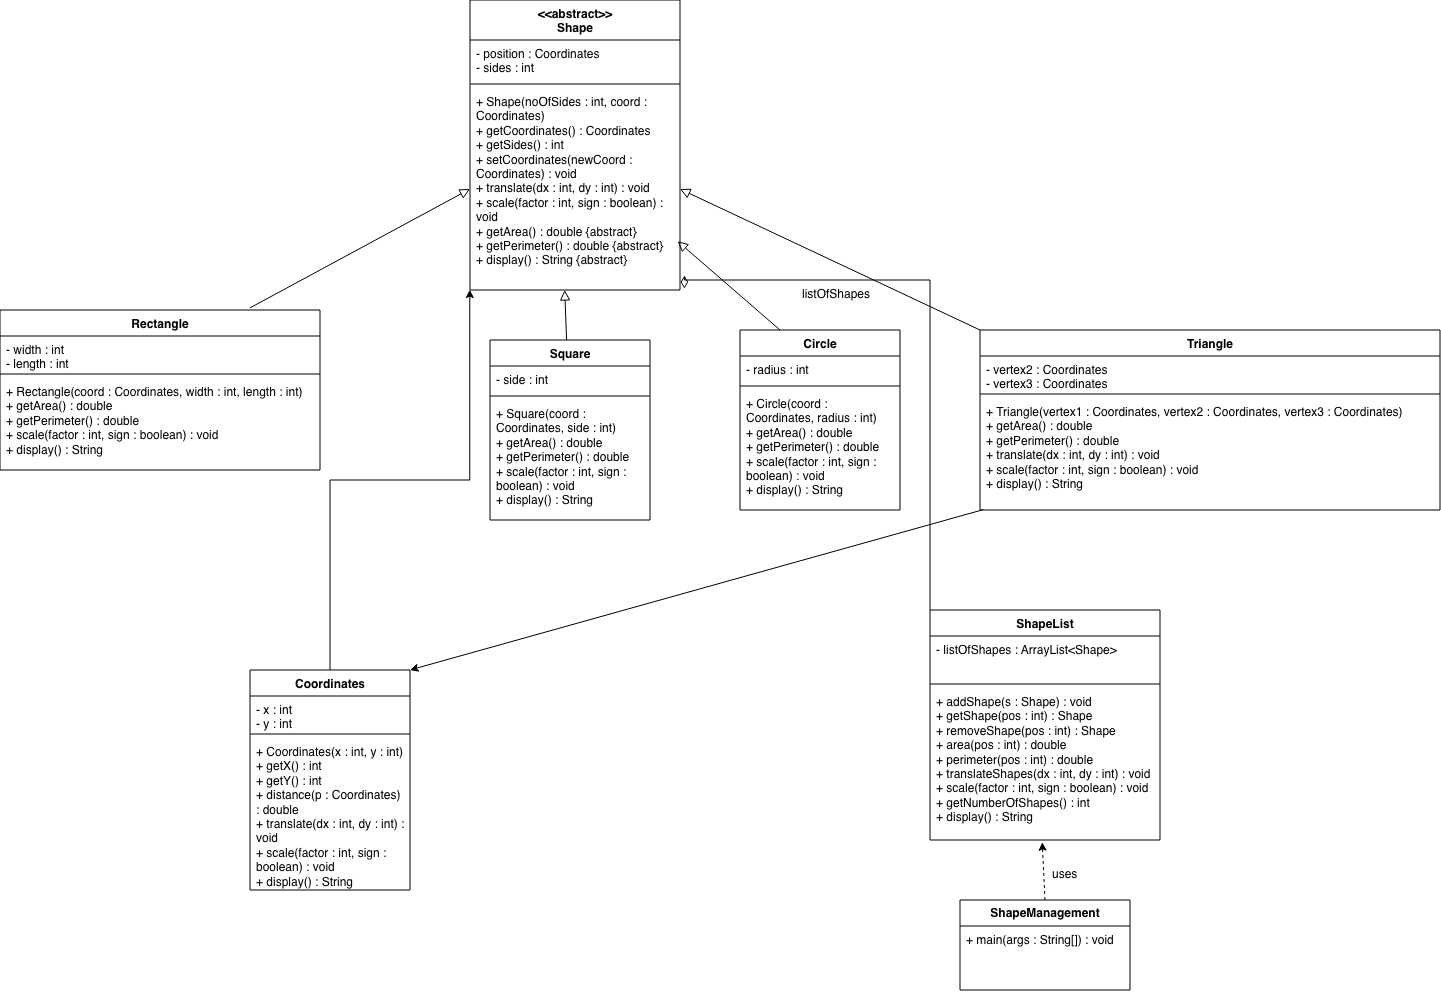

The diagram above was exported from draw.io. Its source (the exported page's mxGraphModel, read from the mxfile embedded in the PNG):
<mxGraphModel dx="835" dy="542" grid="1" gridSize="10" guides="1" tooltips="1" connect="1" arrows="1" fold="1" page="1" pageScale="1" pageWidth="850" pageHeight="1100" math="0" shadow="0">
  <root>
    <mxCell id="0" />
    <mxCell id="1" parent="0" />
    <mxCell id="nSDsRz7OvivGg33dakkA-1" parent="1" style="swimlane;fontStyle=1;align=center;verticalAlign=top;childLayout=stackLayout;horizontal=1;startSize=26;horizontalStack=0;resizeParent=1;resizeParentMax=0;resizeLast=0;collapsible=1;marginBottom=0;whiteSpace=wrap;html=1;" value="Coordinates" vertex="1">
      <mxGeometry height="220" width="160" x="450" y="710" as="geometry" />
    </mxCell>
    <mxCell id="nSDsRz7OvivGg33dakkA-2" parent="nSDsRz7OvivGg33dakkA-1" style="text;strokeColor=none;fillColor=none;align=left;verticalAlign=top;spacingLeft=4;spacingRight=4;overflow=hidden;rotatable=0;points=[[0,0.5],[1,0.5]];portConstraint=eastwest;whiteSpace=wrap;html=1;" value="- x : int&lt;br&gt;- y : int" vertex="1">
      <mxGeometry height="34" width="160" y="26" as="geometry" />
    </mxCell>
    <mxCell id="nSDsRz7OvivGg33dakkA-3" parent="nSDsRz7OvivGg33dakkA-1" style="line;strokeWidth=1;fillColor=none;align=left;verticalAlign=middle;spacingTop=-1;spacingLeft=3;spacingRight=3;rotatable=0;labelPosition=right;points=[];portConstraint=eastwest;strokeColor=inherit;" value="" vertex="1">
      <mxGeometry height="8" width="160" y="60" as="geometry" />
    </mxCell>
    <mxCell id="nSDsRz7OvivGg33dakkA-4" parent="nSDsRz7OvivGg33dakkA-1" style="text;strokeColor=none;fillColor=none;align=left;verticalAlign=top;spacingLeft=4;spacingRight=4;overflow=hidden;rotatable=0;points=[[0,0.5],[1,0.5]];portConstraint=eastwest;whiteSpace=wrap;html=1;" value="+ Coordinates(x : int, y : int)&lt;br&gt;+ getX() : int&lt;br&gt;+ getY() : int&lt;br&gt;+ distance(p : Coordinates) : double&lt;br&gt;+ translate(dx : int, dy : int) : void&lt;br&gt;+ scale(factor : int, sign : boolean) : void&lt;br&gt;+ display() : String" vertex="1">
      <mxGeometry height="152" width="160" y="68" as="geometry" />
    </mxCell>
    <mxCell id="nSDsRz7OvivGg33dakkA-6" parent="1" style="swimlane;fontStyle=1;align=center;verticalAlign=top;childLayout=stackLayout;horizontal=1;startSize=40;horizontalStack=0;resizeParent=1;resizeParentMax=0;resizeLast=0;collapsible=1;marginBottom=0;whiteSpace=wrap;html=1;" value="&amp;lt;&amp;lt;abstract&amp;gt;&amp;gt;&lt;br&gt;Shape" vertex="1">
      <mxGeometry height="290" width="210" x="670" y="40" as="geometry" />
    </mxCell>
    <mxCell id="nSDsRz7OvivGg33dakkA-7" parent="nSDsRz7OvivGg33dakkA-6" style="text;strokeColor=none;fillColor=none;align=left;verticalAlign=top;spacingLeft=4;spacingRight=4;overflow=hidden;rotatable=0;points=[[0,0.5],[1,0.5]];portConstraint=eastwest;whiteSpace=wrap;html=1;" value="- position : Coordinates&lt;br&gt;- sides : int" vertex="1">
      <mxGeometry height="40" width="210" y="40" as="geometry" />
    </mxCell>
    <mxCell id="nSDsRz7OvivGg33dakkA-8" parent="nSDsRz7OvivGg33dakkA-6" style="line;strokeWidth=1;fillColor=none;align=left;verticalAlign=middle;spacingTop=-1;spacingLeft=3;spacingRight=3;rotatable=0;labelPosition=right;points=[];portConstraint=eastwest;strokeColor=inherit;" value="" vertex="1">
      <mxGeometry height="8" width="210" y="80" as="geometry" />
    </mxCell>
    <mxCell id="nSDsRz7OvivGg33dakkA-9" parent="nSDsRz7OvivGg33dakkA-6" style="text;strokeColor=none;fillColor=none;align=left;verticalAlign=top;spacingLeft=4;spacingRight=4;overflow=hidden;rotatable=0;points=[[0,0.5],[1,0.5]];portConstraint=eastwest;whiteSpace=wrap;html=1;" value="+ Shape(noOfSides : int, coord : Coordinates)&lt;br&gt;+ getCoordinates() : Coordinates&lt;br&gt;+ getSides() : int&lt;br&gt;+ setCoordinates(newCoord : Coordinates) : void&lt;br&gt;+ translate(dx : int, dy : int) : void&lt;br&gt;+ scale(factor : int, sign : boolean) : void&lt;br&gt;+ getArea() : double {&lt;span class=&quot;ͼg&quot;&gt;abstract&lt;/span&gt;}&lt;br&gt;+ getPerimeter() : double {&lt;span class=&quot;ͼg&quot;&gt;abstract&lt;/span&gt;}&lt;br&gt;+ display() : String {&lt;span class=&quot;ͼg&quot;&gt;abstract&lt;/span&gt;}" vertex="1">
      <mxGeometry height="202" width="210" y="88" as="geometry" />
    </mxCell>
    <mxCell id="nSDsRz7OvivGg33dakkA-13" parent="1" style="swimlane;fontStyle=1;align=center;verticalAlign=top;childLayout=stackLayout;horizontal=1;startSize=26;horizontalStack=0;resizeParent=1;resizeParentMax=0;resizeLast=0;collapsible=1;marginBottom=0;whiteSpace=wrap;html=1;" value="Rectangle" vertex="1">
      <mxGeometry height="160" width="320" x="200" y="350" as="geometry" />
    </mxCell>
    <mxCell id="nSDsRz7OvivGg33dakkA-14" parent="nSDsRz7OvivGg33dakkA-13" style="text;strokeColor=none;fillColor=none;align=left;verticalAlign=top;spacingLeft=4;spacingRight=4;overflow=hidden;rotatable=0;points=[[0,0.5],[1,0.5]];portConstraint=eastwest;whiteSpace=wrap;html=1;" value="- width : int&lt;br&gt;- length : int" vertex="1">
      <mxGeometry height="34" width="320" y="26" as="geometry" />
    </mxCell>
    <mxCell id="nSDsRz7OvivGg33dakkA-15" parent="nSDsRz7OvivGg33dakkA-13" style="line;strokeWidth=1;fillColor=none;align=left;verticalAlign=middle;spacingTop=-1;spacingLeft=3;spacingRight=3;rotatable=0;labelPosition=right;points=[];portConstraint=eastwest;strokeColor=inherit;" value="" vertex="1">
      <mxGeometry height="8" width="320" y="60" as="geometry" />
    </mxCell>
    <mxCell id="nSDsRz7OvivGg33dakkA-16" parent="nSDsRz7OvivGg33dakkA-13" style="text;strokeColor=none;fillColor=none;align=left;verticalAlign=top;spacingLeft=4;spacingRight=4;overflow=hidden;rotatable=0;points=[[0,0.5],[1,0.5]];portConstraint=eastwest;whiteSpace=wrap;html=1;" value="+ Rectangle(coord : Coordinates, width : int, length : int)&lt;br&gt;+ getArea() : double&lt;br&gt;+ getPerimeter() : double&lt;br&gt;+ scale(factor : int, sign : boolean) : void&lt;br&gt;+ display() : String" vertex="1">
      <mxGeometry height="92" width="320" y="68" as="geometry" />
    </mxCell>
    <mxCell id="nSDsRz7OvivGg33dakkA-17" parent="1" style="swimlane;fontStyle=1;align=center;verticalAlign=top;childLayout=stackLayout;horizontal=1;startSize=26;horizontalStack=0;resizeParent=1;resizeParentMax=0;resizeLast=0;collapsible=1;marginBottom=0;whiteSpace=wrap;html=1;" value="Square" vertex="1">
      <mxGeometry height="180" width="160" x="690" y="380" as="geometry" />
    </mxCell>
    <mxCell id="nSDsRz7OvivGg33dakkA-18" parent="nSDsRz7OvivGg33dakkA-17" style="text;strokeColor=none;fillColor=none;align=left;verticalAlign=top;spacingLeft=4;spacingRight=4;overflow=hidden;rotatable=0;points=[[0,0.5],[1,0.5]];portConstraint=eastwest;whiteSpace=wrap;html=1;" value="- side : int" vertex="1">
      <mxGeometry height="26" width="160" y="26" as="geometry" />
    </mxCell>
    <mxCell id="nSDsRz7OvivGg33dakkA-19" parent="nSDsRz7OvivGg33dakkA-17" style="line;strokeWidth=1;fillColor=none;align=left;verticalAlign=middle;spacingTop=-1;spacingLeft=3;spacingRight=3;rotatable=0;labelPosition=right;points=[];portConstraint=eastwest;strokeColor=inherit;" value="" vertex="1">
      <mxGeometry height="8" width="160" y="52" as="geometry" />
    </mxCell>
    <mxCell id="nSDsRz7OvivGg33dakkA-20" parent="nSDsRz7OvivGg33dakkA-17" style="text;strokeColor=none;fillColor=none;align=left;verticalAlign=top;spacingLeft=4;spacingRight=4;overflow=hidden;rotatable=0;points=[[0,0.5],[1,0.5]];portConstraint=eastwest;whiteSpace=wrap;html=1;" value="+ Square(coord : Coordinates, side : int)&lt;br&gt;+ getArea() : double&lt;br&gt;+ getPerimeter() : double&lt;br&gt;+ scale(factor : int, sign : boolean) : void&lt;br&gt;+ display() : String" vertex="1">
      <mxGeometry height="120" width="160" y="60" as="geometry" />
    </mxCell>
    <mxCell id="nSDsRz7OvivGg33dakkA-21" parent="1" style="swimlane;fontStyle=1;align=center;verticalAlign=top;childLayout=stackLayout;horizontal=1;startSize=26;horizontalStack=0;resizeParent=1;resizeParentMax=0;resizeLast=0;collapsible=1;marginBottom=0;whiteSpace=wrap;html=1;" value="Circle" vertex="1">
      <mxGeometry height="180" width="160" x="940" y="370" as="geometry" />
    </mxCell>
    <mxCell id="nSDsRz7OvivGg33dakkA-22" parent="nSDsRz7OvivGg33dakkA-21" style="text;strokeColor=none;fillColor=none;align=left;verticalAlign=top;spacingLeft=4;spacingRight=4;overflow=hidden;rotatable=0;points=[[0,0.5],[1,0.5]];portConstraint=eastwest;whiteSpace=wrap;html=1;" value="- radius : int" vertex="1">
      <mxGeometry height="26" width="160" y="26" as="geometry" />
    </mxCell>
    <mxCell id="nSDsRz7OvivGg33dakkA-23" parent="nSDsRz7OvivGg33dakkA-21" style="line;strokeWidth=1;fillColor=none;align=left;verticalAlign=middle;spacingTop=-1;spacingLeft=3;spacingRight=3;rotatable=0;labelPosition=right;points=[];portConstraint=eastwest;strokeColor=inherit;" value="" vertex="1">
      <mxGeometry height="8" width="160" y="52" as="geometry" />
    </mxCell>
    <mxCell id="nSDsRz7OvivGg33dakkA-24" parent="nSDsRz7OvivGg33dakkA-21" style="text;strokeColor=none;fillColor=none;align=left;verticalAlign=top;spacingLeft=4;spacingRight=4;overflow=hidden;rotatable=0;points=[[0,0.5],[1,0.5]];portConstraint=eastwest;whiteSpace=wrap;html=1;" value="+ Circle(coord : Coordinates, radius : int)&lt;br&gt;+ getArea() : double&lt;br&gt;+ getPerimeter() : double&lt;br&gt;+ scale(factor : int, sign : boolean) : void&lt;br&gt;+ display() : String" vertex="1">
      <mxGeometry height="120" width="160" y="60" as="geometry" />
    </mxCell>
    <mxCell id="nSDsRz7OvivGg33dakkA-25" parent="1" style="swimlane;fontStyle=1;align=center;verticalAlign=top;childLayout=stackLayout;horizontal=1;startSize=26;horizontalStack=0;resizeParent=1;resizeParentMax=0;resizeLast=0;collapsible=1;marginBottom=0;whiteSpace=wrap;html=1;" value="Triangle" vertex="1">
      <mxGeometry height="180" width="460" x="1180" y="370" as="geometry" />
    </mxCell>
    <mxCell id="nSDsRz7OvivGg33dakkA-26" parent="nSDsRz7OvivGg33dakkA-25" style="text;strokeColor=none;fillColor=none;align=left;verticalAlign=top;spacingLeft=4;spacingRight=4;overflow=hidden;rotatable=0;points=[[0,0.5],[1,0.5]];portConstraint=eastwest;whiteSpace=wrap;html=1;" value="- vertex2 : Coordinates&lt;br&gt;- vertex3 : Coordinates" vertex="1">
      <mxGeometry height="34" width="460" y="26" as="geometry" />
    </mxCell>
    <mxCell id="nSDsRz7OvivGg33dakkA-27" parent="nSDsRz7OvivGg33dakkA-25" style="line;strokeWidth=1;fillColor=none;align=left;verticalAlign=middle;spacingTop=-1;spacingLeft=3;spacingRight=3;rotatable=0;labelPosition=right;points=[];portConstraint=eastwest;strokeColor=inherit;" value="" vertex="1">
      <mxGeometry height="8" width="460" y="60" as="geometry" />
    </mxCell>
    <mxCell id="nSDsRz7OvivGg33dakkA-28" parent="nSDsRz7OvivGg33dakkA-25" style="text;strokeColor=none;fillColor=none;align=left;verticalAlign=top;spacingLeft=4;spacingRight=4;overflow=hidden;rotatable=0;points=[[0,0.5],[1,0.5]];portConstraint=eastwest;whiteSpace=wrap;html=1;" value="+ Triangle(vertex1 : Coordinates, vertex2 : Coordinates, vertex3 : Coordinates)&lt;br&gt;+ getArea() : double&lt;br&gt;+ getPerimeter() : double&lt;br&gt;+ translate(dx : int, dy : int) : void&lt;br&gt;+ scale(factor : int, sign : boolean) : void&lt;br&gt;+ display() : String" vertex="1">
      <mxGeometry height="112" width="460" y="68" as="geometry" />
    </mxCell>
    <mxCell id="nSDsRz7OvivGg33dakkA-29" parent="1" style="swimlane;fontStyle=1;align=center;verticalAlign=top;childLayout=stackLayout;horizontal=1;startSize=26;horizontalStack=0;resizeParent=1;resizeParentMax=0;resizeLast=0;collapsible=1;marginBottom=0;whiteSpace=wrap;html=1;" value="ShapeList" vertex="1">
      <mxGeometry height="230" width="230" x="1130" y="650" as="geometry" />
    </mxCell>
    <mxCell id="nSDsRz7OvivGg33dakkA-30" parent="nSDsRz7OvivGg33dakkA-29" style="text;strokeColor=none;fillColor=none;align=left;verticalAlign=top;spacingLeft=4;spacingRight=4;overflow=hidden;rotatable=0;points=[[0,0.5],[1,0.5]];portConstraint=eastwest;whiteSpace=wrap;html=1;" value="- listOfShapes : ArrayList&amp;lt;Shape&amp;gt;" vertex="1">
      <mxGeometry height="44" width="230" y="26" as="geometry" />
    </mxCell>
    <mxCell id="nSDsRz7OvivGg33dakkA-31" parent="nSDsRz7OvivGg33dakkA-29" style="line;strokeWidth=1;fillColor=none;align=left;verticalAlign=middle;spacingTop=-1;spacingLeft=3;spacingRight=3;rotatable=0;labelPosition=right;points=[];portConstraint=eastwest;strokeColor=inherit;" value="" vertex="1">
      <mxGeometry height="8" width="230" y="70" as="geometry" />
    </mxCell>
    <mxCell id="nSDsRz7OvivGg33dakkA-32" parent="nSDsRz7OvivGg33dakkA-29" style="text;strokeColor=none;fillColor=none;align=left;verticalAlign=top;spacingLeft=4;spacingRight=4;overflow=hidden;rotatable=0;points=[[0,0.5],[1,0.5]];portConstraint=eastwest;whiteSpace=wrap;html=1;" value="+ addShape(s : Shape) : void&lt;br&gt;+ getShape(pos : int) : Shape&lt;br&gt;+ removeShape(pos : int) : Shape&lt;br&gt;+ area(pos : int) : double&lt;br&gt;+ perimeter(pos : int) : double&lt;br&gt;+ translateShapes(dx : int, dy : int) : void&lt;br&gt;+ scale(factor : int, sign : boolean) : void&lt;br&gt;+ getNumberOfShapes() : int&lt;br&gt;+ display() : String" vertex="1">
      <mxGeometry height="152" width="230" y="78" as="geometry" />
    </mxCell>
    <mxCell id="nSDsRz7OvivGg33dakkA-33" parent="1" style="swimlane;fontStyle=0;childLayout=stackLayout;horizontal=1;startSize=26;fillColor=none;horizontalStack=0;resizeParent=1;resizeParentMax=0;resizeLast=0;collapsible=1;marginBottom=0;whiteSpace=wrap;html=1;" value="&lt;b&gt;ShapeManagement&lt;/b&gt;" vertex="1">
      <mxGeometry height="90" width="170" x="1160" y="940" as="geometry" />
    </mxCell>
    <mxCell id="nSDsRz7OvivGg33dakkA-34" parent="nSDsRz7OvivGg33dakkA-33" style="text;strokeColor=none;fillColor=none;align=left;verticalAlign=top;spacingLeft=4;spacingRight=4;overflow=hidden;rotatable=0;points=[[0,0.5],[1,0.5]];portConstraint=eastwest;whiteSpace=wrap;html=1;" value="+ main(args : String[]) : void" vertex="1">
      <mxGeometry height="64" width="170" y="26" as="geometry" />
    </mxCell>
    <mxCell id="kLIyt6XlHgwvl_TLtqgO-4" edge="1" parent="1" source="nSDsRz7OvivGg33dakkA-17" style="endArrow=block;html=1;rounded=0;align=center;verticalAlign=bottom;endFill=0;labelBackgroundColor=none;endSize=8;entryX=0.451;entryY=1;entryDx=0;entryDy=0;entryPerimeter=0;" target="nSDsRz7OvivGg33dakkA-9" value="">
      <mxGeometry relative="1" as="geometry">
        <mxPoint x="500" y="340" as="sourcePoint" />
        <mxPoint x="710" y="330" as="targetPoint" />
      </mxGeometry>
    </mxCell>
    <mxCell id="kLIyt6XlHgwvl_TLtqgO-5" connectable="0" parent="kLIyt6XlHgwvl_TLtqgO-4" style="resizable=0;html=1;align=center;verticalAlign=top;labelBackgroundColor=none;" value="" vertex="1">
      <mxGeometry relative="1" as="geometry" />
    </mxCell>
    <mxCell id="kLIyt6XlHgwvl_TLtqgO-6" edge="1" parent="1" source="nSDsRz7OvivGg33dakkA-13" style="endArrow=block;html=1;rounded=0;align=center;verticalAlign=bottom;endFill=0;labelBackgroundColor=none;endSize=8;entryX=0;entryY=0.5;entryDx=0;entryDy=0;exitX=0.781;exitY=-0.013;exitDx=0;exitDy=0;exitPerimeter=0;" target="nSDsRz7OvivGg33dakkA-9" value="">
      <mxGeometry relative="1" as="geometry">
        <mxPoint x="550" y="380" as="sourcePoint" />
        <mxPoint x="550" y="330" as="targetPoint" />
      </mxGeometry>
    </mxCell>
    <mxCell id="kLIyt6XlHgwvl_TLtqgO-7" connectable="0" parent="kLIyt6XlHgwvl_TLtqgO-6" style="resizable=0;html=1;align=center;verticalAlign=top;labelBackgroundColor=none;" value="" vertex="1">
      <mxGeometry relative="1" as="geometry" />
    </mxCell>
    <mxCell id="kLIyt6XlHgwvl_TLtqgO-8" edge="1" parent="1" source="nSDsRz7OvivGg33dakkA-21" style="endArrow=block;html=1;rounded=0;align=center;verticalAlign=bottom;endFill=0;labelBackgroundColor=none;endSize=8;exitX=0.25;exitY=0;exitDx=0;exitDy=0;entryX=0.989;entryY=0.759;entryDx=0;entryDy=0;entryPerimeter=0;" target="nSDsRz7OvivGg33dakkA-9" value="">
      <mxGeometry relative="1" as="geometry">
        <mxPoint x="890" y="360" as="sourcePoint" />
        <mxPoint x="890" y="310" as="targetPoint" />
      </mxGeometry>
    </mxCell>
    <mxCell id="kLIyt6XlHgwvl_TLtqgO-9" connectable="0" parent="kLIyt6XlHgwvl_TLtqgO-8" style="resizable=0;html=1;align=center;verticalAlign=top;labelBackgroundColor=none;" value="" vertex="1">
      <mxGeometry relative="1" as="geometry" />
    </mxCell>
    <mxCell id="kLIyt6XlHgwvl_TLtqgO-12" edge="1" parent="1" source="nSDsRz7OvivGg33dakkA-25" style="endArrow=block;html=1;rounded=0;align=center;verticalAlign=bottom;endFill=0;labelBackgroundColor=none;endSize=8;entryX=1;entryY=0.5;entryDx=0;entryDy=0;exitX=0;exitY=0;exitDx=0;exitDy=0;" target="nSDsRz7OvivGg33dakkA-9" value="">
      <mxGeometry relative="1" as="geometry">
        <mxPoint x="1260" y="360" as="sourcePoint" />
        <mxPoint x="1200" y="210" as="targetPoint" />
      </mxGeometry>
    </mxCell>
    <mxCell id="kLIyt6XlHgwvl_TLtqgO-13" connectable="0" parent="kLIyt6XlHgwvl_TLtqgO-12" style="resizable=0;html=1;align=center;verticalAlign=top;labelBackgroundColor=none;" value="" vertex="1">
      <mxGeometry relative="1" as="geometry" />
    </mxCell>
    <mxCell id="kLIyt6XlHgwvl_TLtqgO-18" edge="1" parent="1" source="nSDsRz7OvivGg33dakkA-1" style="edgeStyle=orthogonalEdgeStyle;rounded=0;orthogonalLoop=1;jettySize=auto;html=1;entryX=-0.001;entryY=0.998;entryDx=0;entryDy=0;entryPerimeter=0;" target="nSDsRz7OvivGg33dakkA-9">
      <mxGeometry relative="1" as="geometry" />
    </mxCell>
    <mxCell id="kLIyt6XlHgwvl_TLtqgO-21" edge="1" parent="1" source="nSDsRz7OvivGg33dakkA-28" style="endArrow=classic;html=1;rounded=0;exitX=0.007;exitY=0.997;exitDx=0;exitDy=0;exitPerimeter=0;entryX=1;entryY=0;entryDx=0;entryDy=0;" target="nSDsRz7OvivGg33dakkA-1" value="">
      <mxGeometry height="50" relative="1" width="50" as="geometry">
        <mxPoint x="900" y="610" as="sourcePoint" />
        <mxPoint x="950" y="560" as="targetPoint" />
      </mxGeometry>
    </mxCell>
    <mxCell id="kLIyt6XlHgwvl_TLtqgO-22" edge="1" parent="1" source="nSDsRz7OvivGg33dakkA-9" style="html=1;startArrow=diamondThin;startFill=0;edgeStyle=elbowEdgeStyle;elbow=vertical;startSize=10;endArrow=none;endFill=0;rounded=0;entryX=0;entryY=0;entryDx=0;entryDy=0;exitX=1.021;exitY=0.993;exitDx=0;exitDy=0;exitPerimeter=0;" target="nSDsRz7OvivGg33dakkA-29" value="">
      <mxGeometry relative="1" width="160" as="geometry">
        <Array as="points">
          <mxPoint x="1080" y="320" />
        </Array>
        <mxPoint x="1020" y="200" as="sourcePoint" />
        <mxPoint x="1180" y="620.3199999999999" as="targetPoint" />
      </mxGeometry>
    </mxCell>
    <mxCell id="kLIyt6XlHgwvl_TLtqgO-23" edge="1" parent="1" source="nSDsRz7OvivGg33dakkA-33" style="html=1;labelBackgroundColor=#ffffff;startArrow=none;startFill=0;startSize=6;endArrow=classic;endFill=1;endSize=6;jettySize=auto;orthogonalLoop=1;strokeWidth=1;dashed=1;fontSize=14;rounded=0;entryX=0.488;entryY=1.015;entryDx=0;entryDy=0;entryPerimeter=0;exitX=0.5;exitY=0;exitDx=0;exitDy=0;" target="nSDsRz7OvivGg33dakkA-32" value="">
      <mxGeometry height="60" relative="1" width="60" as="geometry">
        <mxPoint x="1200" y="950" as="sourcePoint" />
        <mxPoint x="1260" y="890" as="targetPoint" />
      </mxGeometry>
    </mxCell>
    <mxCell id="kLIyt6XlHgwvl_TLtqgO-24" parent="1" style="text;whiteSpace=wrap;html=1;" value="listOfShapes" vertex="1">
      <mxGeometry height="40" width="100" x="1000" y="320" as="geometry" />
    </mxCell>
    <mxCell id="kLIyt6XlHgwvl_TLtqgO-25" parent="1" style="text;whiteSpace=wrap;" value="uses" vertex="1">
      <mxGeometry height="40" width="60" x="1250" y="900" as="geometry" />
    </mxCell>
  </root>
</mxGraphModel>